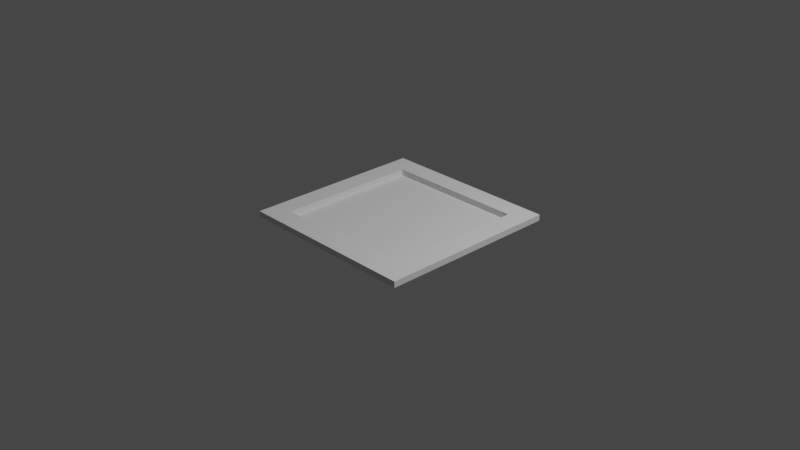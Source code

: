 # Source: painting-001.blend  (saved by Blender 3.6.11; exported with 4.5.12 LTS)
import bpy
from mathutils import Matrix  # noqa: F401  (used for matrix-valued properties, if any)

bpy.ops.wm.read_factory_settings(use_empty=True)
scene = bpy.context.scene
scene.name = 'Scene'

# ---- collections
col_collection = bpy.data.collections.new('Collection'); scene.collection.children.link(col_collection)

# ---- world
world_world = bpy.data.worlds.new('World'); scene.world = world_world
world_world.use_nodes = True; world_world.node_tree.nodes.clear()
_N = world_world.node_tree.nodes; _L = world_world.node_tree.links
n0 = _N.new('ShaderNodeOutputWorld'); n0.name = 'World Output'; n0.location = (300, 300)
n1 = _N.new('ShaderNodeBackground'); n1.name = 'Background'; n1.location = (10, 300)
n1.inputs[0].default_value = (0.05088, 0.05088, 0.05088, 1.0)
_L.new(n1.outputs[0], n0.inputs[0])
n0.is_active_output = True
world_world.color = (0.05088, 0.05088, 0.05088)
world_world.use_sun_shadow = False
world_world.sun_shadow_jitter_overblur = 0.0

# ---- cameras
cam_camera = bpy.data.cameras.new('Camera')
cam_camera.clip_end = 100.0
cam_camera.ortho_scale = 7.314

# ---- lights
light_light = bpy.data.lights.new('Light', 'POINT')
light_light.transmission_factor = 0.0
light_light.energy = 1000.0
light_light.shadow_soft_size = 0.1
light_light.shadow_maximum_resolution = 0.006
light_light.use_absolute_resolution = True

# ---- meshes
me_plane = bpy.data.meshes.new('Plane')
me_plane.from_pydata([(-1.0, -1.0, 0.0), (1.0, -1.0, 0.0), (-1.0, 1.0, 0.0), (1.0, 1.0, 0.0), (-0.776, 0.776, 0.0), (-0.776, -0.776, 0.0), (0.776, -0.776, 0.0), (0.776, 0.776, 0.0), (-0.776, 0.776, 0.06521), (-0.776, -0.776, 0.06521), (0.776, -0.776, 0.06521), (0.776, 0.776, 0.06521), (-1.0, 1.0, 0.06521), (-1.0, -1.0, 0.06521), (1.0, -1.0, 0.06521), (1.0, 1.0, 0.06521)], [], [(9, 8, 12, 13), (5, 0, 2, 4), (6, 1, 0, 5), (7, 3, 1, 6), (4, 2, 3, 7), (10, 9, 13, 14), (11, 10, 14, 15), (8, 11, 15, 12), (2, 0, 13, 12), (7, 6, 10, 11), (5, 4, 8, 9), (3, 2, 12, 15), (0, 1, 14, 13), (4, 7, 11, 8), (6, 5, 9, 10), (1, 3, 15, 14)])
_uv = me_plane.uv_layers.new(name='UVMap')
_uv.uv.foreach_set('vector', [0.112, 0.112, 0.112, 0.888, 0.0, 1.0, 0.0, 0.0, 0.112, 0.112, 0.0, 0.0, 0.0, 1.0, 0.112, 0.888, 0.888, 0.112, 1.0, 0.0, 0.0, 0.0, 0.112, 0.112, 0.888, 0.888, 1.0, 1.0, 1.0, 0.0, 0.888, 0.112, 0.112, 0.888, 0.0, 1.0, 1.0, 1.0, 0.888, 0.888, 0.888, 0.112, 0.112, 0.112, 0.0, 0.0, 1.0, 0.0, 0.888, 0.888, 0.888, 0.112, 1.0, 0.0, 1.0, 1.0, 0.112, 0.888, 0.888, 0.888, 1.0, 1.0, 0.0, 1.0, 0.0, 1.0, 0.0, 0.0, 0.0, 0.0, 0.0, 1.0, 0.888, 0.888, 0.888, 0.112, 0.888, 0.112, 0.888, 0.888, 0.112, 0.112, 0.112, 0.888, 0.112, 0.888, 0.112, 0.112, 1.0, 1.0, 0.0, 1.0, 0.0, 1.0, 1.0, 1.0, 0.0, 0.0, 1.0, 0.0, 1.0, 0.0, 0.0, 0.0, 0.112, 0.888, 0.888, 0.888, 0.888, 0.888, 0.112, 0.888, 0.888, 0.112, 0.112, 0.112, 0.112, 0.112, 0.888, 0.112, 1.0, 0.0, 1.0, 1.0, 1.0, 1.0, 1.0, 0.0])
me_plane.update()
me_plane_001 = bpy.data.meshes.new('Plane.001')
me_plane_001.from_pydata([(-1.314, -1.314, 0.0), (1.314, -1.314, 0.0), (-1.314, 1.314, 0.0), (1.314, 1.314, 0.0)], [], [(0, 1, 3, 2)])
_uv = me_plane_001.uv_layers.new(name='UVMap')
_uv.uv.foreach_set('vector', [0.0, 0.0, 1.0, 0.0, 1.0, 1.0, 0.0, 1.0])
me_plane_001.update()

# ---- objects
ob_light = bpy.data.objects.new('Light', light_light)
ob_camera = bpy.data.objects.new('Camera', cam_camera)
ob_frame = bpy.data.objects.new('frame', me_plane)
ob_painting = bpy.data.objects.new('painting', me_plane_001)

# ---- transforms, parenting, visibility, modifiers, constraints
ob_light.location = (4.076, 1.005, 5.904)
ob_light.rotation_euler = (0.6503, 0.05522, 1.866)
ob_light.lock_rotations_4d = False
ob_light.empty_display_type = 'ARROWS'
ob_light.color = (0.0, 0.0, 0.0, 0.0)
ob_light.lineart.crease_threshold = 0.0
ob_camera.location = (7.359, -6.926, 4.958)
ob_camera.rotation_euler = (1.109, 0.0, 0.8149)
ob_camera.lock_rotations_4d = False
ob_camera.empty_display_type = 'ARROWS'
ob_camera.color = (0.0, 0.0, 0.0, 0.0)
ob_camera.display_type = 'WIRE'
ob_camera.lineart.crease_threshold = 0.0
ob_frame.location = (0.0, 0.0, 0.0)
ob_painting.location = (0.0, 0.0, 0.0)
ob_painting.scale = (-0.5907, -0.5907, -0.5907)

# ---- collection membership
col_collection.objects.link(ob_light)
col_collection.objects.link(ob_camera)
col_collection.objects.link(ob_frame)
col_collection.objects.link(ob_painting)

# ---- scene / render settings (as saved in the file)
scene.camera = ob_camera
scene.frame_start = 1; scene.frame_end = 250; scene.frame_set(1)
scene.render.engine = 'BLENDER_EEVEE_NEXT'
scene.cycles.sampling_pattern = 'TABULATED_SOBOL'
scene.view_settings.view_transform = 'Filmic'
bpy.context.view_layer.update()
